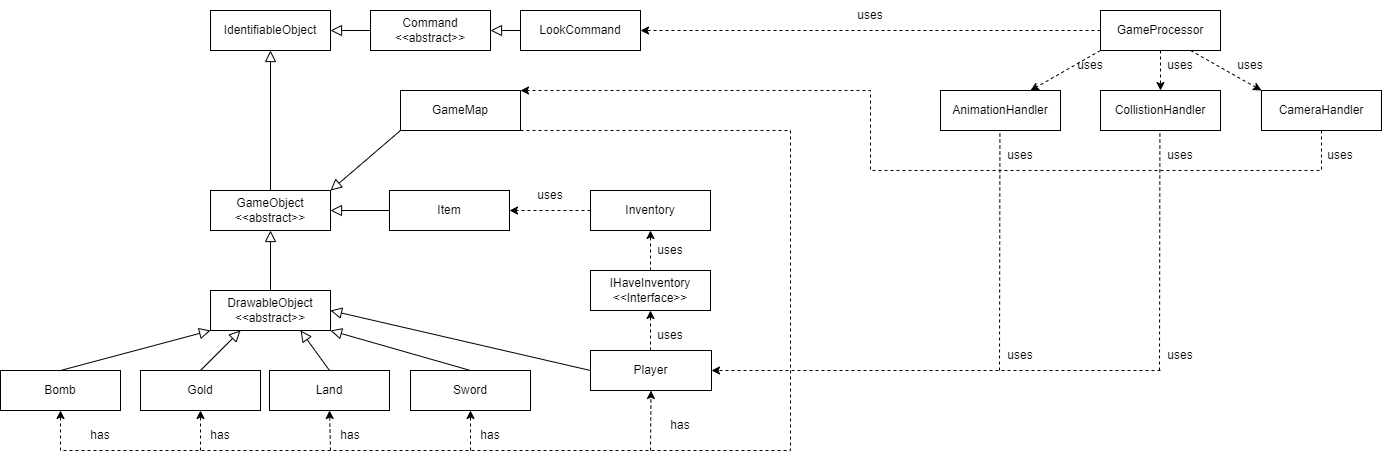

The diagram above was exported from draw.io. Its source (the exported page's mxGraphModel, read from the mxfile embedded in the PNG):
<mxGraphModel dx="1221" dy="823" grid="1" gridSize="10" guides="1" tooltips="1" connect="1" arrows="1" fold="1" page="1" pageScale="1" pageWidth="827" pageHeight="1169" math="0" shadow="0">
  <root>
    <mxCell id="WIyWlLk6GJQsqaUBKTNV-0" />
    <mxCell id="WIyWlLk6GJQsqaUBKTNV-1" parent="WIyWlLk6GJQsqaUBKTNV-0" />
    <mxCell id="Mi9xuDRdcV0QeMoJsFid-1" value="IdentifiableObject" style="rounded=0;whiteSpace=wrap;html=1;" parent="WIyWlLk6GJQsqaUBKTNV-1" vertex="1">
      <mxGeometry x="340" y="40" width="120" height="40" as="geometry" />
    </mxCell>
    <mxCell id="Mi9xuDRdcV0QeMoJsFid-2" value="GameObject&lt;div&gt;&amp;lt;&amp;lt;abstract&amp;gt;&amp;gt;&lt;/div&gt;" style="rounded=0;whiteSpace=wrap;html=1;" parent="WIyWlLk6GJQsqaUBKTNV-1" vertex="1">
      <mxGeometry x="340" y="220" width="120" height="40" as="geometry" />
    </mxCell>
    <mxCell id="Mi9xuDRdcV0QeMoJsFid-3" value="DrawableObject&lt;div&gt;&amp;lt;&amp;lt;abstract&amp;gt;&amp;gt;&lt;/div&gt;" style="rounded=0;whiteSpace=wrap;html=1;" parent="WIyWlLk6GJQsqaUBKTNV-1" vertex="1">
      <mxGeometry x="340" y="320" width="120" height="40" as="geometry" />
    </mxCell>
    <mxCell id="Mi9xuDRdcV0QeMoJsFid-5" value="" style="endArrow=block;html=1;rounded=0;entryX=0.5;entryY=1;entryDx=0;entryDy=0;exitX=0.5;exitY=0;exitDx=0;exitDy=0;endFill=0;endSize=9;" parent="WIyWlLk6GJQsqaUBKTNV-1" source="Mi9xuDRdcV0QeMoJsFid-2" target="Mi9xuDRdcV0QeMoJsFid-1" edge="1">
      <mxGeometry width="50" height="50" relative="1" as="geometry">
        <mxPoint x="400" y="240" as="sourcePoint" />
        <mxPoint x="450" y="190" as="targetPoint" />
      </mxGeometry>
    </mxCell>
    <mxCell id="Mi9xuDRdcV0QeMoJsFid-6" value="" style="endArrow=block;html=1;rounded=0;entryX=0.5;entryY=1;entryDx=0;entryDy=0;exitX=0.5;exitY=0;exitDx=0;exitDy=0;endFill=0;endSize=9;" parent="WIyWlLk6GJQsqaUBKTNV-1" source="Mi9xuDRdcV0QeMoJsFid-3" target="Mi9xuDRdcV0QeMoJsFid-2" edge="1">
      <mxGeometry width="50" height="50" relative="1" as="geometry">
        <mxPoint x="399.5" y="320" as="sourcePoint" />
        <mxPoint x="399.5" y="280" as="targetPoint" />
        <Array as="points" />
      </mxGeometry>
    </mxCell>
    <mxCell id="Mi9xuDRdcV0QeMoJsFid-7" value="Bomb" style="rounded=0;whiteSpace=wrap;html=1;" parent="WIyWlLk6GJQsqaUBKTNV-1" vertex="1">
      <mxGeometry x="130" y="400" width="120" height="40" as="geometry" />
    </mxCell>
    <mxCell id="Mi9xuDRdcV0QeMoJsFid-8" value="Gold" style="rounded=0;whiteSpace=wrap;html=1;" parent="WIyWlLk6GJQsqaUBKTNV-1" vertex="1">
      <mxGeometry x="270" y="400" width="120" height="40" as="geometry" />
    </mxCell>
    <mxCell id="Mi9xuDRdcV0QeMoJsFid-9" value="Land" style="rounded=0;whiteSpace=wrap;html=1;" parent="WIyWlLk6GJQsqaUBKTNV-1" vertex="1">
      <mxGeometry x="399" y="400" width="120" height="40" as="geometry" />
    </mxCell>
    <mxCell id="Mi9xuDRdcV0QeMoJsFid-10" value="Sword" style="rounded=0;whiteSpace=wrap;html=1;" parent="WIyWlLk6GJQsqaUBKTNV-1" vertex="1">
      <mxGeometry x="540" y="400" width="120" height="40" as="geometry" />
    </mxCell>
    <mxCell id="Mi9xuDRdcV0QeMoJsFid-11" value="" style="endArrow=block;html=1;rounded=0;entryX=0;entryY=1;entryDx=0;entryDy=0;exitX=0.5;exitY=0;exitDx=0;exitDy=0;endFill=0;endSize=9;" parent="WIyWlLk6GJQsqaUBKTNV-1" source="Mi9xuDRdcV0QeMoJsFid-7" target="Mi9xuDRdcV0QeMoJsFid-3" edge="1">
      <mxGeometry width="50" height="50" relative="1" as="geometry">
        <mxPoint x="130" y="280" as="sourcePoint" />
        <mxPoint x="130" y="240" as="targetPoint" />
        <Array as="points" />
      </mxGeometry>
    </mxCell>
    <mxCell id="Mi9xuDRdcV0QeMoJsFid-12" value="" style="endArrow=block;html=1;rounded=0;entryX=0.25;entryY=1;entryDx=0;entryDy=0;exitX=0.5;exitY=0;exitDx=0;exitDy=0;endFill=0;endSize=9;" parent="WIyWlLk6GJQsqaUBKTNV-1" source="Mi9xuDRdcV0QeMoJsFid-8" target="Mi9xuDRdcV0QeMoJsFid-3" edge="1">
      <mxGeometry width="50" height="50" relative="1" as="geometry">
        <mxPoint x="160" y="280" as="sourcePoint" />
        <mxPoint x="160" y="240" as="targetPoint" />
        <Array as="points" />
      </mxGeometry>
    </mxCell>
    <mxCell id="Mi9xuDRdcV0QeMoJsFid-13" value="" style="endArrow=block;html=1;rounded=0;entryX=0.75;entryY=1;entryDx=0;entryDy=0;exitX=0.5;exitY=0;exitDx=0;exitDy=0;endFill=0;endSize=9;" parent="WIyWlLk6GJQsqaUBKTNV-1" source="Mi9xuDRdcV0QeMoJsFid-9" target="Mi9xuDRdcV0QeMoJsFid-3" edge="1">
      <mxGeometry width="50" height="50" relative="1" as="geometry">
        <mxPoint x="590" y="310" as="sourcePoint" />
        <mxPoint x="590" y="270" as="targetPoint" />
        <Array as="points" />
      </mxGeometry>
    </mxCell>
    <mxCell id="Mi9xuDRdcV0QeMoJsFid-14" value="" style="endArrow=block;html=1;rounded=0;entryX=1;entryY=1;entryDx=0;entryDy=0;exitX=0.5;exitY=0;exitDx=0;exitDy=0;endFill=0;endSize=9;" parent="WIyWlLk6GJQsqaUBKTNV-1" source="Mi9xuDRdcV0QeMoJsFid-10" target="Mi9xuDRdcV0QeMoJsFid-3" edge="1">
      <mxGeometry width="50" height="50" relative="1" as="geometry">
        <mxPoint x="530" y="220" as="sourcePoint" />
        <mxPoint x="530" y="180" as="targetPoint" />
        <Array as="points" />
      </mxGeometry>
    </mxCell>
    <mxCell id="Mi9xuDRdcV0QeMoJsFid-16" value="Player" style="rounded=0;whiteSpace=wrap;html=1;" parent="WIyWlLk6GJQsqaUBKTNV-1" vertex="1">
      <mxGeometry x="720" y="380" width="121" height="40" as="geometry" />
    </mxCell>
    <mxCell id="Mi9xuDRdcV0QeMoJsFid-17" value="GameMap" style="rounded=0;whiteSpace=wrap;html=1;" parent="WIyWlLk6GJQsqaUBKTNV-1" vertex="1">
      <mxGeometry x="530" y="120" width="120" height="40" as="geometry" />
    </mxCell>
    <mxCell id="Mi9xuDRdcV0QeMoJsFid-19" value="Inventory" style="rounded=0;whiteSpace=wrap;html=1;" parent="WIyWlLk6GJQsqaUBKTNV-1" vertex="1">
      <mxGeometry x="720" y="220" width="120" height="40" as="geometry" />
    </mxCell>
    <mxCell id="Mi9xuDRdcV0QeMoJsFid-20" value="IHaveInventory&lt;div&gt;&amp;lt;&amp;lt;Interface&amp;gt;&amp;gt;&lt;/div&gt;" style="rounded=0;whiteSpace=wrap;html=1;" parent="WIyWlLk6GJQsqaUBKTNV-1" vertex="1">
      <mxGeometry x="720" y="300" width="120" height="40" as="geometry" />
    </mxCell>
    <mxCell id="Mi9xuDRdcV0QeMoJsFid-21" value="" style="endArrow=classic;html=1;rounded=0;exitX=0.5;exitY=0;exitDx=0;exitDy=0;entryX=0.5;entryY=1;entryDx=0;entryDy=0;dashed=1;" parent="WIyWlLk6GJQsqaUBKTNV-1" source="Mi9xuDRdcV0QeMoJsFid-20" target="Mi9xuDRdcV0QeMoJsFid-19" edge="1">
      <mxGeometry width="50" height="50" relative="1" as="geometry">
        <mxPoint x="670" y="570" as="sourcePoint" />
        <mxPoint x="720" y="520" as="targetPoint" />
        <Array as="points" />
      </mxGeometry>
    </mxCell>
    <mxCell id="Mi9xuDRdcV0QeMoJsFid-22" value="uses" style="text;html=1;align=center;verticalAlign=middle;whiteSpace=wrap;rounded=0;" parent="WIyWlLk6GJQsqaUBKTNV-1" vertex="1">
      <mxGeometry x="770" y="260" width="60" height="40" as="geometry" />
    </mxCell>
    <mxCell id="Mi9xuDRdcV0QeMoJsFid-24" value="uses" style="text;html=1;align=center;verticalAlign=middle;whiteSpace=wrap;rounded=0;" parent="WIyWlLk6GJQsqaUBKTNV-1" vertex="1">
      <mxGeometry x="770" y="350" width="60" height="30" as="geometry" />
    </mxCell>
    <mxCell id="Mi9xuDRdcV0QeMoJsFid-25" value="" style="endArrow=classic;html=1;rounded=0;exitX=0.5;exitY=0;exitDx=0;exitDy=0;entryX=0.5;entryY=1;entryDx=0;entryDy=0;dashed=1;" parent="WIyWlLk6GJQsqaUBKTNV-1" target="Mi9xuDRdcV0QeMoJsFid-20" edge="1">
      <mxGeometry width="50" height="50" relative="1" as="geometry">
        <mxPoint x="780" y="380" as="sourcePoint" />
        <mxPoint x="770" y="320" as="targetPoint" />
        <Array as="points" />
      </mxGeometry>
    </mxCell>
    <mxCell id="Mi9xuDRdcV0QeMoJsFid-26" value="GameProcessor" style="rounded=0;whiteSpace=wrap;html=1;" parent="WIyWlLk6GJQsqaUBKTNV-1" vertex="1">
      <mxGeometry x="1230" y="40" width="120" height="40" as="geometry" />
    </mxCell>
    <mxCell id="Mi9xuDRdcV0QeMoJsFid-27" value="AnimationHandler" style="rounded=0;whiteSpace=wrap;html=1;" parent="WIyWlLk6GJQsqaUBKTNV-1" vertex="1">
      <mxGeometry x="1070" y="120" width="120" height="40" as="geometry" />
    </mxCell>
    <mxCell id="Mi9xuDRdcV0QeMoJsFid-28" value="CollistionHandler" style="rounded=0;whiteSpace=wrap;html=1;" parent="WIyWlLk6GJQsqaUBKTNV-1" vertex="1">
      <mxGeometry x="1230" y="120" width="120" height="40" as="geometry" />
    </mxCell>
    <mxCell id="Mi9xuDRdcV0QeMoJsFid-29" value="CameraHandler" style="rounded=0;whiteSpace=wrap;html=1;" parent="WIyWlLk6GJQsqaUBKTNV-1" vertex="1">
      <mxGeometry x="1391" y="120" width="120" height="40" as="geometry" />
    </mxCell>
    <mxCell id="Mi9xuDRdcV0QeMoJsFid-30" value="" style="endArrow=classic;html=1;rounded=0;exitX=0.25;exitY=1;exitDx=0;exitDy=0;dashed=1;entryX=1;entryY=0;entryDx=0;entryDy=0;" parent="WIyWlLk6GJQsqaUBKTNV-1" edge="1">
      <mxGeometry width="50" height="50" relative="1" as="geometry">
        <mxPoint x="1230" y="80" as="sourcePoint" />
        <mxPoint x="1160" y="120" as="targetPoint" />
        <Array as="points" />
      </mxGeometry>
    </mxCell>
    <mxCell id="Mi9xuDRdcV0QeMoJsFid-31" value="" style="endArrow=classic;html=1;rounded=0;exitX=0.5;exitY=1;exitDx=0;exitDy=0;entryX=0.5;entryY=0;entryDx=0;entryDy=0;dashed=1;" parent="WIyWlLk6GJQsqaUBKTNV-1" source="Mi9xuDRdcV0QeMoJsFid-26" target="Mi9xuDRdcV0QeMoJsFid-28" edge="1">
      <mxGeometry width="50" height="50" relative="1" as="geometry">
        <mxPoint x="1500" y="80" as="sourcePoint" />
        <mxPoint x="1500" y="40" as="targetPoint" />
        <Array as="points" />
      </mxGeometry>
    </mxCell>
    <mxCell id="Mi9xuDRdcV0QeMoJsFid-32" value="" style="endArrow=classic;html=1;rounded=0;exitX=0.75;exitY=1;exitDx=0;exitDy=0;entryX=0;entryY=0;entryDx=0;entryDy=0;dashed=1;" parent="WIyWlLk6GJQsqaUBKTNV-1" source="Mi9xuDRdcV0QeMoJsFid-26" target="Mi9xuDRdcV0QeMoJsFid-29" edge="1">
      <mxGeometry width="50" height="50" relative="1" as="geometry">
        <mxPoint x="1410" y="100" as="sourcePoint" />
        <mxPoint x="1410" y="60" as="targetPoint" />
        <Array as="points" />
      </mxGeometry>
    </mxCell>
    <mxCell id="Mi9xuDRdcV0QeMoJsFid-35" value="Command&lt;div&gt;&amp;lt;&amp;lt;abstract&amp;gt;&amp;gt;&lt;/div&gt;" style="rounded=0;whiteSpace=wrap;html=1;" parent="WIyWlLk6GJQsqaUBKTNV-1" vertex="1">
      <mxGeometry x="500" y="40" width="120" height="40" as="geometry" />
    </mxCell>
    <mxCell id="Mi9xuDRdcV0QeMoJsFid-37" value="LookCommand" style="rounded=0;whiteSpace=wrap;html=1;" parent="WIyWlLk6GJQsqaUBKTNV-1" vertex="1">
      <mxGeometry x="650" y="40" width="120" height="40" as="geometry" />
    </mxCell>
    <mxCell id="Mi9xuDRdcV0QeMoJsFid-38" value="" style="endArrow=block;html=1;rounded=0;exitX=0;exitY=0.5;exitDx=0;exitDy=0;endFill=0;endSize=9;entryX=1;entryY=0.5;entryDx=0;entryDy=0;" parent="WIyWlLk6GJQsqaUBKTNV-1" source="Mi9xuDRdcV0QeMoJsFid-35" target="Mi9xuDRdcV0QeMoJsFid-1" edge="1">
      <mxGeometry width="50" height="50" relative="1" as="geometry">
        <mxPoint x="690" y="230" as="sourcePoint" />
        <mxPoint x="630" y="230" as="targetPoint" />
        <Array as="points" />
      </mxGeometry>
    </mxCell>
    <mxCell id="Mi9xuDRdcV0QeMoJsFid-39" value="" style="endArrow=block;html=1;rounded=0;exitX=0;exitY=0.5;exitDx=0;exitDy=0;endFill=0;endSize=9;entryX=1;entryY=0.5;entryDx=0;entryDy=0;" parent="WIyWlLk6GJQsqaUBKTNV-1" source="Mi9xuDRdcV0QeMoJsFid-37" target="Mi9xuDRdcV0QeMoJsFid-35" edge="1">
      <mxGeometry width="50" height="50" relative="1" as="geometry">
        <mxPoint x="680" y="230" as="sourcePoint" />
        <mxPoint x="620" y="230" as="targetPoint" />
        <Array as="points" />
      </mxGeometry>
    </mxCell>
    <mxCell id="Mi9xuDRdcV0QeMoJsFid-40" value="uses" style="text;html=1;align=center;verticalAlign=middle;whiteSpace=wrap;rounded=0;" parent="WIyWlLk6GJQsqaUBKTNV-1" vertex="1">
      <mxGeometry x="1190" y="80" width="60" height="30" as="geometry" />
    </mxCell>
    <mxCell id="Mi9xuDRdcV0QeMoJsFid-41" value="uses" style="text;html=1;align=center;verticalAlign=middle;whiteSpace=wrap;rounded=0;" parent="WIyWlLk6GJQsqaUBKTNV-1" vertex="1">
      <mxGeometry x="1280" y="80" width="60" height="30" as="geometry" />
    </mxCell>
    <mxCell id="Mi9xuDRdcV0QeMoJsFid-42" value="uses" style="text;html=1;align=center;verticalAlign=middle;whiteSpace=wrap;rounded=0;" parent="WIyWlLk6GJQsqaUBKTNV-1" vertex="1">
      <mxGeometry x="1350" y="80" width="60" height="30" as="geometry" />
    </mxCell>
    <mxCell id="Mi9xuDRdcV0QeMoJsFid-46" value="" style="endArrow=classic;html=1;rounded=0;entryX=0.5;entryY=1;entryDx=0;entryDy=0;dashed=1;" parent="WIyWlLk6GJQsqaUBKTNV-1" target="Mi9xuDRdcV0QeMoJsFid-7" edge="1">
      <mxGeometry width="50" height="50" relative="1" as="geometry">
        <mxPoint x="190" y="480" as="sourcePoint" />
        <mxPoint x="150" y="460" as="targetPoint" />
        <Array as="points" />
      </mxGeometry>
    </mxCell>
    <mxCell id="Mi9xuDRdcV0QeMoJsFid-47" value="" style="endArrow=classic;html=1;rounded=0;entryX=0.5;entryY=1;entryDx=0;entryDy=0;dashed=1;" parent="WIyWlLk6GJQsqaUBKTNV-1" target="Mi9xuDRdcV0QeMoJsFid-8" edge="1">
      <mxGeometry width="50" height="50" relative="1" as="geometry">
        <mxPoint x="330" y="480" as="sourcePoint" />
        <mxPoint x="299.5" y="440" as="targetPoint" />
        <Array as="points" />
      </mxGeometry>
    </mxCell>
    <mxCell id="Mi9xuDRdcV0QeMoJsFid-48" value="" style="endArrow=classic;html=1;rounded=0;entryX=0.5;entryY=1;entryDx=0;entryDy=0;dashed=1;" parent="WIyWlLk6GJQsqaUBKTNV-1" target="Mi9xuDRdcV0QeMoJsFid-9" edge="1">
      <mxGeometry width="50" height="50" relative="1" as="geometry">
        <mxPoint x="460" y="480" as="sourcePoint" />
        <mxPoint x="499" y="440" as="targetPoint" />
        <Array as="points" />
      </mxGeometry>
    </mxCell>
    <mxCell id="Mi9xuDRdcV0QeMoJsFid-49" value="" style="endArrow=classic;html=1;rounded=0;entryX=0.5;entryY=1;entryDx=0;entryDy=0;dashed=1;" parent="WIyWlLk6GJQsqaUBKTNV-1" target="Mi9xuDRdcV0QeMoJsFid-10" edge="1">
      <mxGeometry width="50" height="50" relative="1" as="geometry">
        <mxPoint x="600" y="480" as="sourcePoint" />
        <mxPoint x="659.5" y="440" as="targetPoint" />
        <Array as="points" />
      </mxGeometry>
    </mxCell>
    <mxCell id="Mi9xuDRdcV0QeMoJsFid-51" value="has" style="text;html=1;align=center;verticalAlign=middle;whiteSpace=wrap;rounded=0;" parent="WIyWlLk6GJQsqaUBKTNV-1" vertex="1">
      <mxGeometry x="450" y="450" width="60" height="30" as="geometry" />
    </mxCell>
    <mxCell id="Mi9xuDRdcV0QeMoJsFid-52" value="has" style="text;html=1;align=center;verticalAlign=middle;whiteSpace=wrap;rounded=0;" parent="WIyWlLk6GJQsqaUBKTNV-1" vertex="1">
      <mxGeometry x="590" y="450" width="60" height="30" as="geometry" />
    </mxCell>
    <mxCell id="Mi9xuDRdcV0QeMoJsFid-53" value="has" style="text;html=1;align=center;verticalAlign=middle;whiteSpace=wrap;rounded=0;" parent="WIyWlLk6GJQsqaUBKTNV-1" vertex="1">
      <mxGeometry x="320" y="450" width="60" height="30" as="geometry" />
    </mxCell>
    <mxCell id="Mi9xuDRdcV0QeMoJsFid-54" value="has" style="text;html=1;align=center;verticalAlign=middle;whiteSpace=wrap;rounded=0;" parent="WIyWlLk6GJQsqaUBKTNV-1" vertex="1">
      <mxGeometry x="200" y="450" width="60" height="30" as="geometry" />
    </mxCell>
    <mxCell id="Mi9xuDRdcV0QeMoJsFid-55" value="has" style="text;html=1;align=center;verticalAlign=middle;whiteSpace=wrap;rounded=0;" parent="WIyWlLk6GJQsqaUBKTNV-1" vertex="1">
      <mxGeometry x="780" y="440" width="60" height="30" as="geometry" />
    </mxCell>
    <mxCell id="xNyHOHm8mL2r1k_ziT_U-0" value="Item" style="rounded=0;whiteSpace=wrap;html=1;" parent="WIyWlLk6GJQsqaUBKTNV-1" vertex="1">
      <mxGeometry x="519" y="220" width="120" height="40" as="geometry" />
    </mxCell>
    <mxCell id="xNyHOHm8mL2r1k_ziT_U-1" value="" style="endArrow=block;html=1;rounded=0;exitX=0;exitY=0.5;exitDx=0;exitDy=0;endFill=0;endSize=9;entryX=1;entryY=0.5;entryDx=0;entryDy=0;" parent="WIyWlLk6GJQsqaUBKTNV-1" source="xNyHOHm8mL2r1k_ziT_U-0" target="Mi9xuDRdcV0QeMoJsFid-2" edge="1">
      <mxGeometry width="50" height="50" relative="1" as="geometry">
        <mxPoint x="470" y="140" as="sourcePoint" />
        <mxPoint x="410" y="140" as="targetPoint" />
        <Array as="points" />
      </mxGeometry>
    </mxCell>
    <mxCell id="xNyHOHm8mL2r1k_ziT_U-5" value="uses" style="text;html=1;align=center;verticalAlign=middle;whiteSpace=wrap;rounded=0;" parent="WIyWlLk6GJQsqaUBKTNV-1" vertex="1">
      <mxGeometry x="970" y="30" width="60" height="30" as="geometry" />
    </mxCell>
    <mxCell id="xNyHOHm8mL2r1k_ziT_U-6" value="" style="endArrow=classic;html=1;rounded=0;exitX=0;exitY=0.5;exitDx=0;exitDy=0;dashed=1;entryX=1;entryY=0.5;entryDx=0;entryDy=0;" parent="WIyWlLk6GJQsqaUBKTNV-1" source="Mi9xuDRdcV0QeMoJsFid-26" target="Mi9xuDRdcV0QeMoJsFid-37" edge="1">
      <mxGeometry width="50" height="50" relative="1" as="geometry">
        <mxPoint x="870" y="100" as="sourcePoint" />
        <mxPoint x="760" y="180" as="targetPoint" />
        <Array as="points" />
      </mxGeometry>
    </mxCell>
    <mxCell id="xNyHOHm8mL2r1k_ziT_U-9" value="" style="endArrow=classic;html=1;rounded=0;entryX=1;entryY=0.5;entryDx=0;entryDy=0;dashed=1;exitX=0;exitY=0.5;exitDx=0;exitDy=0;" parent="WIyWlLk6GJQsqaUBKTNV-1" source="Mi9xuDRdcV0QeMoJsFid-19" target="xNyHOHm8mL2r1k_ziT_U-0" edge="1">
      <mxGeometry width="50" height="50" relative="1" as="geometry">
        <mxPoint x="299" y="540" as="sourcePoint" />
        <mxPoint x="299" y="500" as="targetPoint" />
        <Array as="points" />
      </mxGeometry>
    </mxCell>
    <mxCell id="xNyHOHm8mL2r1k_ziT_U-10" value="uses" style="text;html=1;align=center;verticalAlign=middle;whiteSpace=wrap;rounded=0;" parent="WIyWlLk6GJQsqaUBKTNV-1" vertex="1">
      <mxGeometry x="650" y="210" width="60" height="30" as="geometry" />
    </mxCell>
    <mxCell id="xNyHOHm8mL2r1k_ziT_U-12" value="" style="endArrow=block;html=1;rounded=0;entryX=1;entryY=0.5;entryDx=0;entryDy=0;exitX=0;exitY=0.5;exitDx=0;exitDy=0;endFill=0;endSize=9;" parent="WIyWlLk6GJQsqaUBKTNV-1" source="Mi9xuDRdcV0QeMoJsFid-16" target="Mi9xuDRdcV0QeMoJsFid-3" edge="1">
      <mxGeometry width="50" height="50" relative="1" as="geometry">
        <mxPoint x="680" y="340" as="sourcePoint" />
        <mxPoint x="480" y="300" as="targetPoint" />
        <Array as="points" />
      </mxGeometry>
    </mxCell>
    <mxCell id="xNyHOHm8mL2r1k_ziT_U-14" value="" style="endArrow=block;html=1;rounded=0;exitX=0;exitY=1;exitDx=0;exitDy=0;endFill=0;endSize=9;entryX=1;entryY=0;entryDx=0;entryDy=0;" parent="WIyWlLk6GJQsqaUBKTNV-1" source="Mi9xuDRdcV0QeMoJsFid-17" target="Mi9xuDRdcV0QeMoJsFid-2" edge="1">
      <mxGeometry width="50" height="50" relative="1" as="geometry">
        <mxPoint x="460" y="160" as="sourcePoint" />
        <mxPoint x="401" y="160" as="targetPoint" />
        <Array as="points" />
      </mxGeometry>
    </mxCell>
    <mxCell id="xNyHOHm8mL2r1k_ziT_U-15" value="" style="endArrow=none;html=1;rounded=0;exitX=1;exitY=1;exitDx=0;exitDy=0;dashed=1;endFill=0;" parent="WIyWlLk6GJQsqaUBKTNV-1" source="Mi9xuDRdcV0QeMoJsFid-17" edge="1">
      <mxGeometry width="50" height="50" relative="1" as="geometry">
        <mxPoint x="760" y="160" as="sourcePoint" />
        <mxPoint x="190" y="480" as="targetPoint" />
        <Array as="points">
          <mxPoint x="920" y="160" />
          <mxPoint x="920" y="480" />
        </Array>
      </mxGeometry>
    </mxCell>
    <mxCell id="xNyHOHm8mL2r1k_ziT_U-18" value="" style="endArrow=classic;html=1;rounded=0;entryX=0.5;entryY=1;entryDx=0;entryDy=0;dashed=1;" parent="WIyWlLk6GJQsqaUBKTNV-1" target="Mi9xuDRdcV0QeMoJsFid-16" edge="1">
      <mxGeometry width="50" height="50" relative="1" as="geometry">
        <mxPoint x="780" y="480" as="sourcePoint" />
        <mxPoint x="1079" y="420" as="targetPoint" />
        <Array as="points" />
      </mxGeometry>
    </mxCell>
    <mxCell id="xNyHOHm8mL2r1k_ziT_U-19" value="" style="endArrow=classic;html=1;rounded=0;exitX=0.5;exitY=1;exitDx=0;exitDy=0;dashed=1;entryX=1;entryY=0;entryDx=0;entryDy=0;" parent="WIyWlLk6GJQsqaUBKTNV-1" source="Mi9xuDRdcV0QeMoJsFid-29" target="Mi9xuDRdcV0QeMoJsFid-17" edge="1">
      <mxGeometry width="50" height="50" relative="1" as="geometry">
        <mxPoint x="1480" y="230" as="sourcePoint" />
        <mxPoint x="1000" y="80" as="targetPoint" />
        <Array as="points">
          <mxPoint x="1451" y="200" />
          <mxPoint x="1000" y="200" />
          <mxPoint x="1000" y="120" />
        </Array>
      </mxGeometry>
    </mxCell>
    <mxCell id="xNyHOHm8mL2r1k_ziT_U-21" value="" style="endArrow=none;dashed=1;html=1;strokeWidth=1;rounded=0;" parent="WIyWlLk6GJQsqaUBKTNV-1" edge="1">
      <mxGeometry width="50" height="50" relative="1" as="geometry">
        <mxPoint x="1289" y="400" as="sourcePoint" />
        <mxPoint x="1289.41" y="160" as="targetPoint" />
      </mxGeometry>
    </mxCell>
    <mxCell id="xNyHOHm8mL2r1k_ziT_U-22" value="" style="endArrow=none;dashed=1;html=1;strokeWidth=1;rounded=0;" parent="WIyWlLk6GJQsqaUBKTNV-1" edge="1">
      <mxGeometry width="50" height="50" relative="1" as="geometry">
        <mxPoint x="1129" y="400" as="sourcePoint" />
        <mxPoint x="1129.41" y="160" as="targetPoint" />
        <Array as="points">
          <mxPoint x="1129.41" y="180" />
        </Array>
      </mxGeometry>
    </mxCell>
    <mxCell id="xNyHOHm8mL2r1k_ziT_U-23" value="uses" style="text;html=1;align=center;verticalAlign=middle;whiteSpace=wrap;rounded=0;" parent="WIyWlLk6GJQsqaUBKTNV-1" vertex="1">
      <mxGeometry x="1280" y="170" width="60" height="30" as="geometry" />
    </mxCell>
    <mxCell id="xNyHOHm8mL2r1k_ziT_U-24" value="" style="endArrow=classic;html=1;rounded=0;entryX=1;entryY=0.5;entryDx=0;entryDy=0;dashed=1;" parent="WIyWlLk6GJQsqaUBKTNV-1" target="Mi9xuDRdcV0QeMoJsFid-16" edge="1">
      <mxGeometry width="50" height="50" relative="1" as="geometry">
        <mxPoint x="1290" y="400" as="sourcePoint" />
        <mxPoint x="1271" y="490" as="targetPoint" />
        <Array as="points" />
      </mxGeometry>
    </mxCell>
    <mxCell id="xNyHOHm8mL2r1k_ziT_U-25" value="uses" style="text;html=1;align=center;verticalAlign=middle;whiteSpace=wrap;rounded=0;" parent="WIyWlLk6GJQsqaUBKTNV-1" vertex="1">
      <mxGeometry x="1120" y="370" width="60" height="30" as="geometry" />
    </mxCell>
    <mxCell id="MXZEOopByDmW0x3mlehF-0" value="uses" style="text;html=1;align=center;verticalAlign=middle;whiteSpace=wrap;rounded=0;" vertex="1" parent="WIyWlLk6GJQsqaUBKTNV-1">
      <mxGeometry x="1280" y="370" width="60" height="30" as="geometry" />
    </mxCell>
    <mxCell id="MXZEOopByDmW0x3mlehF-1" value="uses" style="text;html=1;align=center;verticalAlign=middle;whiteSpace=wrap;rounded=0;" vertex="1" parent="WIyWlLk6GJQsqaUBKTNV-1">
      <mxGeometry x="1120" y="170" width="60" height="30" as="geometry" />
    </mxCell>
    <mxCell id="MXZEOopByDmW0x3mlehF-2" value="uses" style="text;html=1;align=center;verticalAlign=middle;whiteSpace=wrap;rounded=0;" vertex="1" parent="WIyWlLk6GJQsqaUBKTNV-1">
      <mxGeometry x="1440" y="170" width="60" height="30" as="geometry" />
    </mxCell>
  </root>
</mxGraphModel>